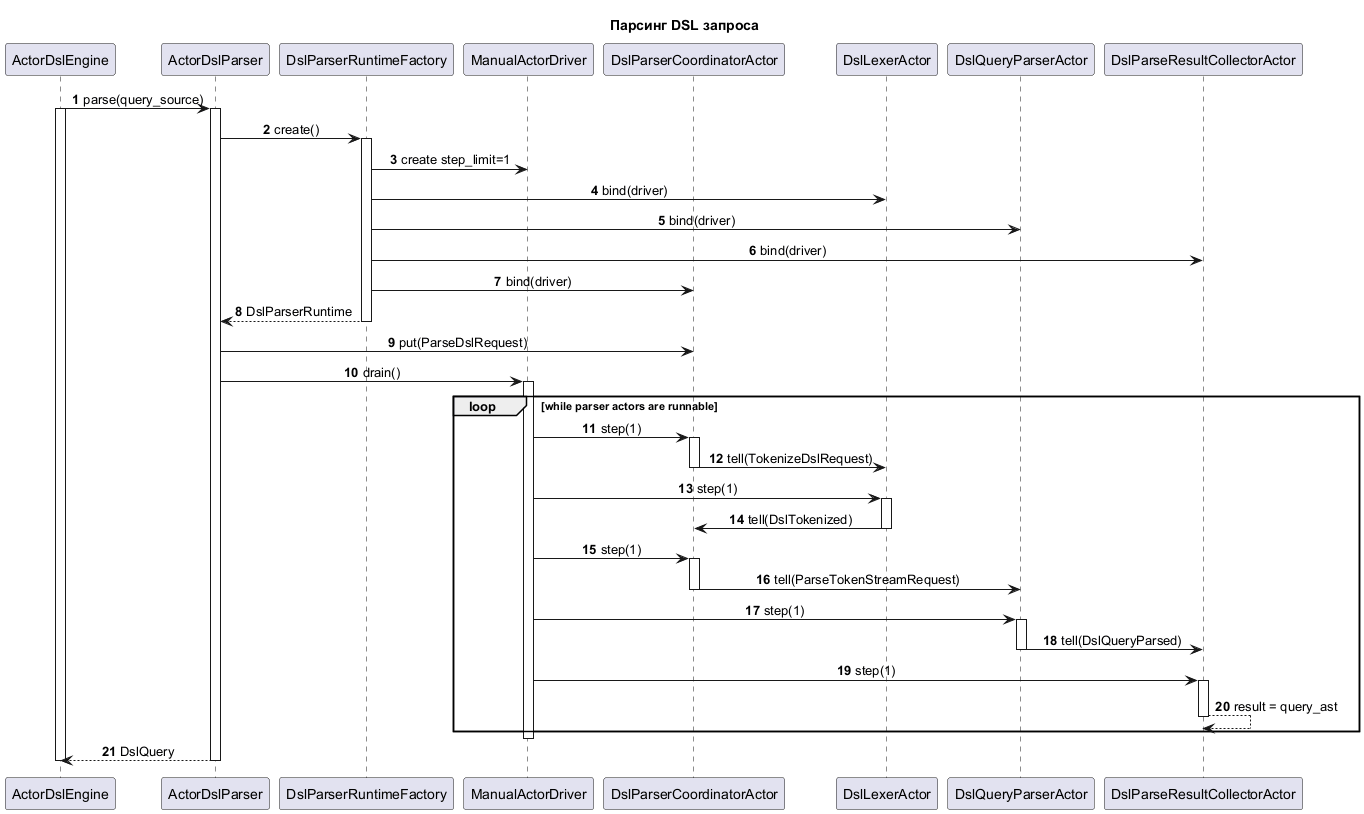

The diagram above was rendered by PlantUML. Its source (embedded in the PNG):
@startuml
autonumber
skinparam shadowing false
skinparam sequenceMessageAlign center
skinparam responseMessageBelowArrow true

title Парсинг DSL запроса

participant ActorDslEngine as Engine
participant ActorDslParser as ParserApi
participant DslParserRuntimeFactory as ParserFactory
participant ManualActorDriver as ParserDriver
participant DslParserCoordinatorActor as ParserCoordinator
participant DslLexerActor as LexerActor
participant DslQueryParserActor as QueryParserActor
participant DslParseResultCollectorActor as ParseCollector

Engine -> ParserApi: parse(query_source)
activate Engine
activate ParserApi

ParserApi -> ParserFactory: create()
activate ParserFactory
ParserFactory -> ParserDriver: create step_limit=1
ParserFactory -> LexerActor: bind(driver)
ParserFactory -> QueryParserActor: bind(driver)
ParserFactory -> ParseCollector: bind(driver)
ParserFactory -> ParserCoordinator: bind(driver)
ParserFactory --> ParserApi: DslParserRuntime
deactivate ParserFactory

ParserApi -> ParserCoordinator: put(ParseDslRequest)
ParserApi -> ParserDriver: drain()
activate ParserDriver

loop while parser actors are runnable
  ParserDriver -> ParserCoordinator: step(1)
  activate ParserCoordinator
  ParserCoordinator -> LexerActor: tell(TokenizeDslRequest)
  deactivate ParserCoordinator

  ParserDriver -> LexerActor: step(1)
  activate LexerActor
  LexerActor -> ParserCoordinator: tell(DslTokenized)
  deactivate LexerActor

  ParserDriver -> ParserCoordinator: step(1)
  activate ParserCoordinator
  ParserCoordinator -> QueryParserActor: tell(ParseTokenStreamRequest)
  deactivate ParserCoordinator

  ParserDriver -> QueryParserActor: step(1)
  activate QueryParserActor
  QueryParserActor -> ParseCollector: tell(DslQueryParsed)
  deactivate QueryParserActor

  ParserDriver -> ParseCollector: step(1)
  activate ParseCollector
  ParseCollector --> ParseCollector: result = query_ast
  deactivate ParseCollector
end

deactivate ParserDriver
ParserApi --> Engine: DslQuery
deactivate ParserApi
deactivate Engine

@enduml